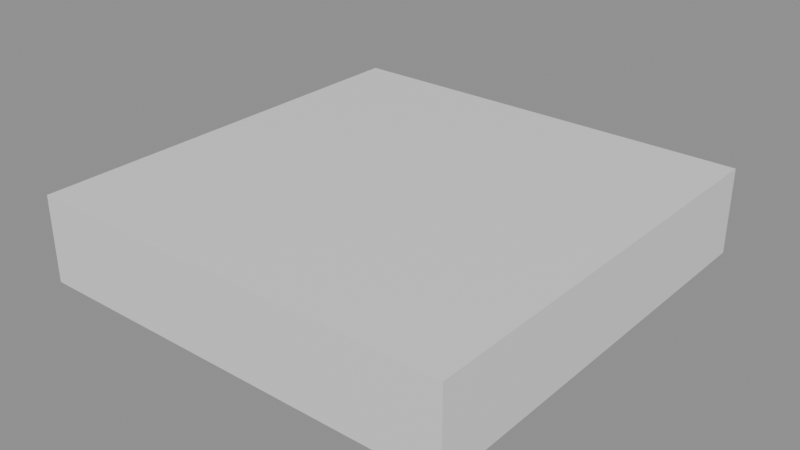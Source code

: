 # Source: 001-IA_local_desde_Blender.blend  (saved by Blender 5.1.30; exported with 4.5.12 LTS)
import bpy
from mathutils import Matrix  # noqa: F401  (used for matrix-valued properties, if any)

bpy.ops.wm.read_factory_settings(use_empty=True)
scene = bpy.context.scene
scene.name = 'Scene.001'

# ---- materials (node trees are filled in below, after node groups)
mat_randomcolor = bpy.data.materials.new('RandomColor')
mat_randomcolor.diffuse_color = (0.7388, 0.1666, 0.08437, 1.0)
mat_randomcolor_001 = bpy.data.materials.new('RandomColor.001')
mat_randomcolor_001.diffuse_color = (0.5906, 0.6342, 0.1599, 1.0)
mat_randomcolor_002 = bpy.data.materials.new('RandomColor.002')
mat_randomcolor_002.diffuse_color = (0.5609, 0.0393, 0.3895, 1.0)
mat_randomcolor_003 = bpy.data.materials.new('RandomColor.003')
mat_randomcolor_003.diffuse_color = (0.2782, 0.525, 0.1965, 1.0)
mat_randomcolor_004 = bpy.data.materials.new('RandomColor.004')
mat_randomcolor_004.diffuse_color = (0.04236, 0.6629, 0.506, 1.0)
mat_randomcolor_005 = bpy.data.materials.new('RandomColor.005')
mat_randomcolor_005.diffuse_color = (0.5603, 0.3178, 0.853, 1.0)
mat_randomcolor_006 = bpy.data.materials.new('RandomColor.006')
mat_randomcolor_006.diffuse_color = (0.4787, 0.4225, 0.02381, 1.0)
mat_randomcolor_007 = bpy.data.materials.new('RandomColor.007')
mat_randomcolor_007.diffuse_color = (0.08807, 0.1289, 0.5887, 1.0)
mat_randomcolor_008 = bpy.data.materials.new('RandomColor.008')
mat_randomcolor_008.diffuse_color = (0.7102, 0.9645, 0.07544, 1.0)
mat_randomcolor_009 = bpy.data.materials.new('RandomColor.009')
mat_randomcolor_009.diffuse_color = (0.3386, 0.1236, 0.6963, 1.0)
mat_randomcolor_010 = bpy.data.materials.new('RandomColor.010')
mat_randomcolor_010.diffuse_color = (0.03177, 0.2894, 0.6324, 1.0)
mat_randomcolor_011 = bpy.data.materials.new('RandomColor.011')
mat_randomcolor_011.diffuse_color = (0.8968, 0.4689, 0.09633, 1.0)
mat_randomcolor_012 = bpy.data.materials.new('RandomColor.012')
mat_randomcolor_012.diffuse_color = (0.5199, 0.07927, 0.4314, 1.0)
mat_randomcolor_013 = bpy.data.materials.new('RandomColor.013')
mat_randomcolor_013.diffuse_color = (0.7791, 0.7905, 0.01756, 1.0)
mat_randomcolor_014 = bpy.data.materials.new('RandomColor.014')
mat_randomcolor_014.diffuse_color = (0.6429, 0.7747, 0.8459, 1.0)
mat_randomcolor_015 = bpy.data.materials.new('RandomColor.015')
mat_randomcolor_015.diffuse_color = (0.9326, 0.7737, 0.7946, 1.0)
mat_randomcolor_016 = bpy.data.materials.new('RandomColor.016')
mat_randomcolor_016.diffuse_color = (0.8186, 0.3241, 0.7794, 1.0)
mat_randomcolor_017 = bpy.data.materials.new('RandomColor.017')
mat_randomcolor_017.diffuse_color = (0.3009, 0.3573, 0.07048, 1.0)
mat_randomcolor_018 = bpy.data.materials.new('RandomColor.018')
mat_randomcolor_018.diffuse_color = (0.3803, 0.2197, 0.2127, 1.0)
mat_randomcolor_019 = bpy.data.materials.new('RandomColor.019')
mat_randomcolor_019.diffuse_color = (0.1579, 0.1264, 0.5417, 1.0)
mat_randomcolor_020 = bpy.data.materials.new('RandomColor.020')
mat_randomcolor_020.diffuse_color = (0.2547, 0.4831, 0.7736, 1.0)
mat_randomcolor_021 = bpy.data.materials.new('RandomColor.021')
mat_randomcolor_021.diffuse_color = (0.03414, 0.1884, 0.5375, 1.0)
mat_randomcolor_022 = bpy.data.materials.new('RandomColor.022')
mat_randomcolor_022.diffuse_color = (0.3022, 0.8736, 0.5582, 1.0)
mat_randomcolor_023 = bpy.data.materials.new('RandomColor.023')
mat_randomcolor_023.diffuse_color = (0.2291, 0.8623, 0.01751, 1.0)
mat_randomcolor_024 = bpy.data.materials.new('RandomColor.024')
mat_randomcolor_024.diffuse_color = (0.6079, 0.7037, 0.3383, 1.0)

# ---- material node trees
mat_randomcolor.use_nodes = True; mat_randomcolor.node_tree.nodes.clear()
_N = mat_randomcolor.node_tree.nodes; _L = mat_randomcolor.node_tree.links
n0 = _N.new('ShaderNodeBsdfPrincipled'); n0.name = 'Principled BSDF'; n0.location = (-200, 100)
n1 = _N.new('ShaderNodeOutputMaterial'); n1.name = 'Material Output'; n1.location = (200, 100)
_L.new(n0.outputs[0], n1.inputs[0])
n1.is_active_output = True
mat_randomcolor_001.use_nodes = True; mat_randomcolor_001.node_tree.nodes.clear()
_N = mat_randomcolor_001.node_tree.nodes; _L = mat_randomcolor_001.node_tree.links
n0 = _N.new('ShaderNodeBsdfPrincipled'); n0.name = 'Principled BSDF'; n0.location = (-200, 100)
n1 = _N.new('ShaderNodeOutputMaterial'); n1.name = 'Material Output'; n1.location = (200, 100)
_L.new(n0.outputs[0], n1.inputs[0])
n1.is_active_output = True
mat_randomcolor_002.use_nodes = True; mat_randomcolor_002.node_tree.nodes.clear()
_N = mat_randomcolor_002.node_tree.nodes; _L = mat_randomcolor_002.node_tree.links
n0 = _N.new('ShaderNodeBsdfPrincipled'); n0.name = 'Principled BSDF'; n0.location = (-200, 100)
n1 = _N.new('ShaderNodeOutputMaterial'); n1.name = 'Material Output'; n1.location = (200, 100)
_L.new(n0.outputs[0], n1.inputs[0])
n1.is_active_output = True
mat_randomcolor_003.use_nodes = True; mat_randomcolor_003.node_tree.nodes.clear()
_N = mat_randomcolor_003.node_tree.nodes; _L = mat_randomcolor_003.node_tree.links
n0 = _N.new('ShaderNodeBsdfPrincipled'); n0.name = 'Principled BSDF'; n0.location = (-200, 100)
n1 = _N.new('ShaderNodeOutputMaterial'); n1.name = 'Material Output'; n1.location = (200, 100)
_L.new(n0.outputs[0], n1.inputs[0])
n1.is_active_output = True
mat_randomcolor_004.use_nodes = True; mat_randomcolor_004.node_tree.nodes.clear()
_N = mat_randomcolor_004.node_tree.nodes; _L = mat_randomcolor_004.node_tree.links
n0 = _N.new('ShaderNodeBsdfPrincipled'); n0.name = 'Principled BSDF'; n0.location = (-200, 100)
n1 = _N.new('ShaderNodeOutputMaterial'); n1.name = 'Material Output'; n1.location = (200, 100)
_L.new(n0.outputs[0], n1.inputs[0])
n1.is_active_output = True
mat_randomcolor_005.use_nodes = True; mat_randomcolor_005.node_tree.nodes.clear()
_N = mat_randomcolor_005.node_tree.nodes; _L = mat_randomcolor_005.node_tree.links
n0 = _N.new('ShaderNodeBsdfPrincipled'); n0.name = 'Principled BSDF'; n0.location = (-200, 100)
n1 = _N.new('ShaderNodeOutputMaterial'); n1.name = 'Material Output'; n1.location = (200, 100)
_L.new(n0.outputs[0], n1.inputs[0])
n1.is_active_output = True
mat_randomcolor_006.use_nodes = True; mat_randomcolor_006.node_tree.nodes.clear()
_N = mat_randomcolor_006.node_tree.nodes; _L = mat_randomcolor_006.node_tree.links
n0 = _N.new('ShaderNodeBsdfPrincipled'); n0.name = 'Principled BSDF'; n0.location = (-200, 100)
n1 = _N.new('ShaderNodeOutputMaterial'); n1.name = 'Material Output'; n1.location = (200, 100)
_L.new(n0.outputs[0], n1.inputs[0])
n1.is_active_output = True
mat_randomcolor_007.use_nodes = True; mat_randomcolor_007.node_tree.nodes.clear()
_N = mat_randomcolor_007.node_tree.nodes; _L = mat_randomcolor_007.node_tree.links
n0 = _N.new('ShaderNodeBsdfPrincipled'); n0.name = 'Principled BSDF'; n0.location = (-200, 100)
n1 = _N.new('ShaderNodeOutputMaterial'); n1.name = 'Material Output'; n1.location = (200, 100)
_L.new(n0.outputs[0], n1.inputs[0])
n1.is_active_output = True
mat_randomcolor_008.use_nodes = True; mat_randomcolor_008.node_tree.nodes.clear()
_N = mat_randomcolor_008.node_tree.nodes; _L = mat_randomcolor_008.node_tree.links
n0 = _N.new('ShaderNodeBsdfPrincipled'); n0.name = 'Principled BSDF'; n0.location = (-200, 100)
n1 = _N.new('ShaderNodeOutputMaterial'); n1.name = 'Material Output'; n1.location = (200, 100)
_L.new(n0.outputs[0], n1.inputs[0])
n1.is_active_output = True
mat_randomcolor_009.use_nodes = True; mat_randomcolor_009.node_tree.nodes.clear()
_N = mat_randomcolor_009.node_tree.nodes; _L = mat_randomcolor_009.node_tree.links
n0 = _N.new('ShaderNodeBsdfPrincipled'); n0.name = 'Principled BSDF'; n0.location = (-200, 100)
n1 = _N.new('ShaderNodeOutputMaterial'); n1.name = 'Material Output'; n1.location = (200, 100)
_L.new(n0.outputs[0], n1.inputs[0])
n1.is_active_output = True
mat_randomcolor_010.use_nodes = True; mat_randomcolor_010.node_tree.nodes.clear()
_N = mat_randomcolor_010.node_tree.nodes; _L = mat_randomcolor_010.node_tree.links
n0 = _N.new('ShaderNodeBsdfPrincipled'); n0.name = 'Principled BSDF'; n0.location = (-200, 100)
n1 = _N.new('ShaderNodeOutputMaterial'); n1.name = 'Material Output'; n1.location = (200, 100)
_L.new(n0.outputs[0], n1.inputs[0])
n1.is_active_output = True
mat_randomcolor_011.use_nodes = True; mat_randomcolor_011.node_tree.nodes.clear()
_N = mat_randomcolor_011.node_tree.nodes; _L = mat_randomcolor_011.node_tree.links
n0 = _N.new('ShaderNodeBsdfPrincipled'); n0.name = 'Principled BSDF'; n0.location = (-200, 100)
n1 = _N.new('ShaderNodeOutputMaterial'); n1.name = 'Material Output'; n1.location = (200, 100)
_L.new(n0.outputs[0], n1.inputs[0])
n1.is_active_output = True
mat_randomcolor_012.use_nodes = True; mat_randomcolor_012.node_tree.nodes.clear()
_N = mat_randomcolor_012.node_tree.nodes; _L = mat_randomcolor_012.node_tree.links
n0 = _N.new('ShaderNodeBsdfPrincipled'); n0.name = 'Principled BSDF'; n0.location = (-200, 100)
n1 = _N.new('ShaderNodeOutputMaterial'); n1.name = 'Material Output'; n1.location = (200, 100)
_L.new(n0.outputs[0], n1.inputs[0])
n1.is_active_output = True
mat_randomcolor_013.use_nodes = True; mat_randomcolor_013.node_tree.nodes.clear()
_N = mat_randomcolor_013.node_tree.nodes; _L = mat_randomcolor_013.node_tree.links
n0 = _N.new('ShaderNodeBsdfPrincipled'); n0.name = 'Principled BSDF'; n0.location = (-200, 100)
n1 = _N.new('ShaderNodeOutputMaterial'); n1.name = 'Material Output'; n1.location = (200, 100)
_L.new(n0.outputs[0], n1.inputs[0])
n1.is_active_output = True
mat_randomcolor_014.use_nodes = True; mat_randomcolor_014.node_tree.nodes.clear()
_N = mat_randomcolor_014.node_tree.nodes; _L = mat_randomcolor_014.node_tree.links
n0 = _N.new('ShaderNodeBsdfPrincipled'); n0.name = 'Principled BSDF'; n0.location = (-200, 100)
n1 = _N.new('ShaderNodeOutputMaterial'); n1.name = 'Material Output'; n1.location = (200, 100)
_L.new(n0.outputs[0], n1.inputs[0])
n1.is_active_output = True
mat_randomcolor_015.use_nodes = True; mat_randomcolor_015.node_tree.nodes.clear()
_N = mat_randomcolor_015.node_tree.nodes; _L = mat_randomcolor_015.node_tree.links
n0 = _N.new('ShaderNodeBsdfPrincipled'); n0.name = 'Principled BSDF'; n0.location = (-200, 100)
n1 = _N.new('ShaderNodeOutputMaterial'); n1.name = 'Material Output'; n1.location = (200, 100)
_L.new(n0.outputs[0], n1.inputs[0])
n1.is_active_output = True
mat_randomcolor_016.use_nodes = True; mat_randomcolor_016.node_tree.nodes.clear()
_N = mat_randomcolor_016.node_tree.nodes; _L = mat_randomcolor_016.node_tree.links
n0 = _N.new('ShaderNodeBsdfPrincipled'); n0.name = 'Principled BSDF'; n0.location = (-200, 100)
n1 = _N.new('ShaderNodeOutputMaterial'); n1.name = 'Material Output'; n1.location = (200, 100)
_L.new(n0.outputs[0], n1.inputs[0])
n1.is_active_output = True
mat_randomcolor_017.use_nodes = True; mat_randomcolor_017.node_tree.nodes.clear()
_N = mat_randomcolor_017.node_tree.nodes; _L = mat_randomcolor_017.node_tree.links
n0 = _N.new('ShaderNodeBsdfPrincipled'); n0.name = 'Principled BSDF'; n0.location = (-200, 100)
n1 = _N.new('ShaderNodeOutputMaterial'); n1.name = 'Material Output'; n1.location = (200, 100)
_L.new(n0.outputs[0], n1.inputs[0])
n1.is_active_output = True
mat_randomcolor_018.use_nodes = True; mat_randomcolor_018.node_tree.nodes.clear()
_N = mat_randomcolor_018.node_tree.nodes; _L = mat_randomcolor_018.node_tree.links
n0 = _N.new('ShaderNodeBsdfPrincipled'); n0.name = 'Principled BSDF'; n0.location = (-200, 100)
n1 = _N.new('ShaderNodeOutputMaterial'); n1.name = 'Material Output'; n1.location = (200, 100)
_L.new(n0.outputs[0], n1.inputs[0])
n1.is_active_output = True
mat_randomcolor_019.use_nodes = True; mat_randomcolor_019.node_tree.nodes.clear()
_N = mat_randomcolor_019.node_tree.nodes; _L = mat_randomcolor_019.node_tree.links
n0 = _N.new('ShaderNodeBsdfPrincipled'); n0.name = 'Principled BSDF'; n0.location = (-200, 100)
n1 = _N.new('ShaderNodeOutputMaterial'); n1.name = 'Material Output'; n1.location = (200, 100)
_L.new(n0.outputs[0], n1.inputs[0])
n1.is_active_output = True
mat_randomcolor_020.use_nodes = True; mat_randomcolor_020.node_tree.nodes.clear()
_N = mat_randomcolor_020.node_tree.nodes; _L = mat_randomcolor_020.node_tree.links
n0 = _N.new('ShaderNodeBsdfPrincipled'); n0.name = 'Principled BSDF'; n0.location = (-200, 100)
n1 = _N.new('ShaderNodeOutputMaterial'); n1.name = 'Material Output'; n1.location = (200, 100)
_L.new(n0.outputs[0], n1.inputs[0])
n1.is_active_output = True
mat_randomcolor_021.use_nodes = True; mat_randomcolor_021.node_tree.nodes.clear()
_N = mat_randomcolor_021.node_tree.nodes; _L = mat_randomcolor_021.node_tree.links
n0 = _N.new('ShaderNodeBsdfPrincipled'); n0.name = 'Principled BSDF'; n0.location = (-200, 100)
n1 = _N.new('ShaderNodeOutputMaterial'); n1.name = 'Material Output'; n1.location = (200, 100)
_L.new(n0.outputs[0], n1.inputs[0])
n1.is_active_output = True
mat_randomcolor_022.use_nodes = True; mat_randomcolor_022.node_tree.nodes.clear()
_N = mat_randomcolor_022.node_tree.nodes; _L = mat_randomcolor_022.node_tree.links
n0 = _N.new('ShaderNodeBsdfPrincipled'); n0.name = 'Principled BSDF'; n0.location = (-200, 100)
n1 = _N.new('ShaderNodeOutputMaterial'); n1.name = 'Material Output'; n1.location = (200, 100)
_L.new(n0.outputs[0], n1.inputs[0])
n1.is_active_output = True
mat_randomcolor_023.use_nodes = True; mat_randomcolor_023.node_tree.nodes.clear()
_N = mat_randomcolor_023.node_tree.nodes; _L = mat_randomcolor_023.node_tree.links
n0 = _N.new('ShaderNodeBsdfPrincipled'); n0.name = 'Principled BSDF'; n0.location = (-200, 100)
n1 = _N.new('ShaderNodeOutputMaterial'); n1.name = 'Material Output'; n1.location = (200, 100)
_L.new(n0.outputs[0], n1.inputs[0])
n1.is_active_output = True
mat_randomcolor_024.use_nodes = True; mat_randomcolor_024.node_tree.nodes.clear()
_N = mat_randomcolor_024.node_tree.nodes; _L = mat_randomcolor_024.node_tree.links
n0 = _N.new('ShaderNodeBsdfPrincipled'); n0.name = 'Principled BSDF'; n0.location = (-200, 100)
n1 = _N.new('ShaderNodeOutputMaterial'); n1.name = 'Material Output'; n1.location = (200, 100)
_L.new(n0.outputs[0], n1.inputs[0])
n1.is_active_output = True

# ---- meshes
me_cube_003 = bpy.data.meshes.new('Cube.003')
me_cube_003.from_pydata([(-0.5, -0.5, -0.5), (-0.5, -0.5, 0.5), (-0.5, 0.5, -0.5), (-0.5, 0.5, 0.5), (0.5, -0.5, -0.5), (0.5, -0.5, 0.5), (0.5, 0.5, -0.5), (0.5, 0.5, 0.5)], [], [(0, 1, 3, 2), (2, 3, 7, 6), (6, 7, 5, 4), (4, 5, 1, 0), (2, 6, 4, 0), (7, 3, 1, 5)])
_uv = me_cube_003.uv_layers.new(name='UVMap')
_uv.uv.foreach_set('vector', [0.375, 0.0, 0.625, 0.0, 0.625, 0.25, 0.375, 0.25, 0.375, 0.25, 0.625, 0.25, 0.625, 0.5, 0.375, 0.5, 0.375, 0.5, 0.625, 0.5, 0.625, 0.75, 0.375, 0.75, 0.375, 0.75, 0.625, 0.75, 0.625, 1.0, 0.375, 1.0, 0.125, 0.5, 0.375, 0.5, 0.375, 0.75, 0.125, 0.75, 0.625, 0.5, 0.875, 0.5, 0.875, 0.75, 0.625, 0.75])
me_cube_003.materials.append(mat_randomcolor)
me_cube_003.update()
me_cube_004 = bpy.data.meshes.new('Cube.004')
me_cube_004.from_pydata([(-0.5, -0.5, -0.5), (-0.5, -0.5, 0.5), (-0.5, 0.5, -0.5), (-0.5, 0.5, 0.5), (0.5, -0.5, -0.5), (0.5, -0.5, 0.5), (0.5, 0.5, -0.5), (0.5, 0.5, 0.5)], [], [(0, 1, 3, 2), (2, 3, 7, 6), (6, 7, 5, 4), (4, 5, 1, 0), (2, 6, 4, 0), (7, 3, 1, 5)])
_uv = me_cube_004.uv_layers.new(name='UVMap')
_uv.uv.foreach_set('vector', [0.375, 0.0, 0.625, 0.0, 0.625, 0.25, 0.375, 0.25, 0.375, 0.25, 0.625, 0.25, 0.625, 0.5, 0.375, 0.5, 0.375, 0.5, 0.625, 0.5, 0.625, 0.75, 0.375, 0.75, 0.375, 0.75, 0.625, 0.75, 0.625, 1.0, 0.375, 1.0, 0.125, 0.5, 0.375, 0.5, 0.375, 0.75, 0.125, 0.75, 0.625, 0.5, 0.875, 0.5, 0.875, 0.75, 0.625, 0.75])
me_cube_004.materials.append(mat_randomcolor_001)
me_cube_004.update()
me_cube_005 = bpy.data.meshes.new('Cube.005')
me_cube_005.from_pydata([(-0.5, -0.5, -0.5), (-0.5, -0.5, 0.5), (-0.5, 0.5, -0.5), (-0.5, 0.5, 0.5), (0.5, -0.5, -0.5), (0.5, -0.5, 0.5), (0.5, 0.5, -0.5), (0.5, 0.5, 0.5)], [], [(0, 1, 3, 2), (2, 3, 7, 6), (6, 7, 5, 4), (4, 5, 1, 0), (2, 6, 4, 0), (7, 3, 1, 5)])
_uv = me_cube_005.uv_layers.new(name='UVMap')
_uv.uv.foreach_set('vector', [0.375, 0.0, 0.625, 0.0, 0.625, 0.25, 0.375, 0.25, 0.375, 0.25, 0.625, 0.25, 0.625, 0.5, 0.375, 0.5, 0.375, 0.5, 0.625, 0.5, 0.625, 0.75, 0.375, 0.75, 0.375, 0.75, 0.625, 0.75, 0.625, 1.0, 0.375, 1.0, 0.125, 0.5, 0.375, 0.5, 0.375, 0.75, 0.125, 0.75, 0.625, 0.5, 0.875, 0.5, 0.875, 0.75, 0.625, 0.75])
me_cube_005.materials.append(mat_randomcolor_002)
me_cube_005.update()
me_cube_006 = bpy.data.meshes.new('Cube.006')
me_cube_006.from_pydata([(-0.5, -0.5, -0.5), (-0.5, -0.5, 0.5), (-0.5, 0.5, -0.5), (-0.5, 0.5, 0.5), (0.5, -0.5, -0.5), (0.5, -0.5, 0.5), (0.5, 0.5, -0.5), (0.5, 0.5, 0.5)], [], [(0, 1, 3, 2), (2, 3, 7, 6), (6, 7, 5, 4), (4, 5, 1, 0), (2, 6, 4, 0), (7, 3, 1, 5)])
_uv = me_cube_006.uv_layers.new(name='UVMap')
_uv.uv.foreach_set('vector', [0.375, 0.0, 0.625, 0.0, 0.625, 0.25, 0.375, 0.25, 0.375, 0.25, 0.625, 0.25, 0.625, 0.5, 0.375, 0.5, 0.375, 0.5, 0.625, 0.5, 0.625, 0.75, 0.375, 0.75, 0.375, 0.75, 0.625, 0.75, 0.625, 1.0, 0.375, 1.0, 0.125, 0.5, 0.375, 0.5, 0.375, 0.75, 0.125, 0.75, 0.625, 0.5, 0.875, 0.5, 0.875, 0.75, 0.625, 0.75])
me_cube_006.materials.append(mat_randomcolor_003)
me_cube_006.update()
me_cube_007 = bpy.data.meshes.new('Cube.007')
me_cube_007.from_pydata([(-0.5, -0.5, -0.5), (-0.5, -0.5, 0.5), (-0.5, 0.5, -0.5), (-0.5, 0.5, 0.5), (0.5, -0.5, -0.5), (0.5, -0.5, 0.5), (0.5, 0.5, -0.5), (0.5, 0.5, 0.5)], [], [(0, 1, 3, 2), (2, 3, 7, 6), (6, 7, 5, 4), (4, 5, 1, 0), (2, 6, 4, 0), (7, 3, 1, 5)])
_uv = me_cube_007.uv_layers.new(name='UVMap')
_uv.uv.foreach_set('vector', [0.375, 0.0, 0.625, 0.0, 0.625, 0.25, 0.375, 0.25, 0.375, 0.25, 0.625, 0.25, 0.625, 0.5, 0.375, 0.5, 0.375, 0.5, 0.625, 0.5, 0.625, 0.75, 0.375, 0.75, 0.375, 0.75, 0.625, 0.75, 0.625, 1.0, 0.375, 1.0, 0.125, 0.5, 0.375, 0.5, 0.375, 0.75, 0.125, 0.75, 0.625, 0.5, 0.875, 0.5, 0.875, 0.75, 0.625, 0.75])
me_cube_007.materials.append(mat_randomcolor_004)
me_cube_007.update()
me_cube_008 = bpy.data.meshes.new('Cube.008')
me_cube_008.from_pydata([(-0.5, -0.5, -0.5), (-0.5, -0.5, 0.5), (-0.5, 0.5, -0.5), (-0.5, 0.5, 0.5), (0.5, -0.5, -0.5), (0.5, -0.5, 0.5), (0.5, 0.5, -0.5), (0.5, 0.5, 0.5)], [], [(0, 1, 3, 2), (2, 3, 7, 6), (6, 7, 5, 4), (4, 5, 1, 0), (2, 6, 4, 0), (7, 3, 1, 5)])
_uv = me_cube_008.uv_layers.new(name='UVMap')
_uv.uv.foreach_set('vector', [0.375, 0.0, 0.625, 0.0, 0.625, 0.25, 0.375, 0.25, 0.375, 0.25, 0.625, 0.25, 0.625, 0.5, 0.375, 0.5, 0.375, 0.5, 0.625, 0.5, 0.625, 0.75, 0.375, 0.75, 0.375, 0.75, 0.625, 0.75, 0.625, 1.0, 0.375, 1.0, 0.125, 0.5, 0.375, 0.5, 0.375, 0.75, 0.125, 0.75, 0.625, 0.5, 0.875, 0.5, 0.875, 0.75, 0.625, 0.75])
me_cube_008.materials.append(mat_randomcolor_005)
me_cube_008.update()
me_cube_009 = bpy.data.meshes.new('Cube.009')
me_cube_009.from_pydata([(-0.5, -0.5, -0.5), (-0.5, -0.5, 0.5), (-0.5, 0.5, -0.5), (-0.5, 0.5, 0.5), (0.5, -0.5, -0.5), (0.5, -0.5, 0.5), (0.5, 0.5, -0.5), (0.5, 0.5, 0.5)], [], [(0, 1, 3, 2), (2, 3, 7, 6), (6, 7, 5, 4), (4, 5, 1, 0), (2, 6, 4, 0), (7, 3, 1, 5)])
_uv = me_cube_009.uv_layers.new(name='UVMap')
_uv.uv.foreach_set('vector', [0.375, 0.0, 0.625, 0.0, 0.625, 0.25, 0.375, 0.25, 0.375, 0.25, 0.625, 0.25, 0.625, 0.5, 0.375, 0.5, 0.375, 0.5, 0.625, 0.5, 0.625, 0.75, 0.375, 0.75, 0.375, 0.75, 0.625, 0.75, 0.625, 1.0, 0.375, 1.0, 0.125, 0.5, 0.375, 0.5, 0.375, 0.75, 0.125, 0.75, 0.625, 0.5, 0.875, 0.5, 0.875, 0.75, 0.625, 0.75])
me_cube_009.materials.append(mat_randomcolor_006)
me_cube_009.update()
me_cube_010 = bpy.data.meshes.new('Cube.010')
me_cube_010.from_pydata([(-0.5, -0.5, -0.5), (-0.5, -0.5, 0.5), (-0.5, 0.5, -0.5), (-0.5, 0.5, 0.5), (0.5, -0.5, -0.5), (0.5, -0.5, 0.5), (0.5, 0.5, -0.5), (0.5, 0.5, 0.5)], [], [(0, 1, 3, 2), (2, 3, 7, 6), (6, 7, 5, 4), (4, 5, 1, 0), (2, 6, 4, 0), (7, 3, 1, 5)])
_uv = me_cube_010.uv_layers.new(name='UVMap')
_uv.uv.foreach_set('vector', [0.375, 0.0, 0.625, 0.0, 0.625, 0.25, 0.375, 0.25, 0.375, 0.25, 0.625, 0.25, 0.625, 0.5, 0.375, 0.5, 0.375, 0.5, 0.625, 0.5, 0.625, 0.75, 0.375, 0.75, 0.375, 0.75, 0.625, 0.75, 0.625, 1.0, 0.375, 1.0, 0.125, 0.5, 0.375, 0.5, 0.375, 0.75, 0.125, 0.75, 0.625, 0.5, 0.875, 0.5, 0.875, 0.75, 0.625, 0.75])
me_cube_010.materials.append(mat_randomcolor_007)
me_cube_010.update()
me_cube_011 = bpy.data.meshes.new('Cube.011')
me_cube_011.from_pydata([(-0.5, -0.5, -0.5), (-0.5, -0.5, 0.5), (-0.5, 0.5, -0.5), (-0.5, 0.5, 0.5), (0.5, -0.5, -0.5), (0.5, -0.5, 0.5), (0.5, 0.5, -0.5), (0.5, 0.5, 0.5)], [], [(0, 1, 3, 2), (2, 3, 7, 6), (6, 7, 5, 4), (4, 5, 1, 0), (2, 6, 4, 0), (7, 3, 1, 5)])
_uv = me_cube_011.uv_layers.new(name='UVMap')
_uv.uv.foreach_set('vector', [0.375, 0.0, 0.625, 0.0, 0.625, 0.25, 0.375, 0.25, 0.375, 0.25, 0.625, 0.25, 0.625, 0.5, 0.375, 0.5, 0.375, 0.5, 0.625, 0.5, 0.625, 0.75, 0.375, 0.75, 0.375, 0.75, 0.625, 0.75, 0.625, 1.0, 0.375, 1.0, 0.125, 0.5, 0.375, 0.5, 0.375, 0.75, 0.125, 0.75, 0.625, 0.5, 0.875, 0.5, 0.875, 0.75, 0.625, 0.75])
me_cube_011.materials.append(mat_randomcolor_008)
me_cube_011.update()
me_cube_012 = bpy.data.meshes.new('Cube.012')
me_cube_012.from_pydata([(-0.5, -0.5, -0.5), (-0.5, -0.5, 0.5), (-0.5, 0.5, -0.5), (-0.5, 0.5, 0.5), (0.5, -0.5, -0.5), (0.5, -0.5, 0.5), (0.5, 0.5, -0.5), (0.5, 0.5, 0.5)], [], [(0, 1, 3, 2), (2, 3, 7, 6), (6, 7, 5, 4), (4, 5, 1, 0), (2, 6, 4, 0), (7, 3, 1, 5)])
_uv = me_cube_012.uv_layers.new(name='UVMap')
_uv.uv.foreach_set('vector', [0.375, 0.0, 0.625, 0.0, 0.625, 0.25, 0.375, 0.25, 0.375, 0.25, 0.625, 0.25, 0.625, 0.5, 0.375, 0.5, 0.375, 0.5, 0.625, 0.5, 0.625, 0.75, 0.375, 0.75, 0.375, 0.75, 0.625, 0.75, 0.625, 1.0, 0.375, 1.0, 0.125, 0.5, 0.375, 0.5, 0.375, 0.75, 0.125, 0.75, 0.625, 0.5, 0.875, 0.5, 0.875, 0.75, 0.625, 0.75])
me_cube_012.materials.append(mat_randomcolor_009)
me_cube_012.update()
me_cube_013 = bpy.data.meshes.new('Cube.013')
me_cube_013.from_pydata([(-0.5, -0.5, -0.5), (-0.5, -0.5, 0.5), (-0.5, 0.5, -0.5), (-0.5, 0.5, 0.5), (0.5, -0.5, -0.5), (0.5, -0.5, 0.5), (0.5, 0.5, -0.5), (0.5, 0.5, 0.5)], [], [(0, 1, 3, 2), (2, 3, 7, 6), (6, 7, 5, 4), (4, 5, 1, 0), (2, 6, 4, 0), (7, 3, 1, 5)])
_uv = me_cube_013.uv_layers.new(name='UVMap')
_uv.uv.foreach_set('vector', [0.375, 0.0, 0.625, 0.0, 0.625, 0.25, 0.375, 0.25, 0.375, 0.25, 0.625, 0.25, 0.625, 0.5, 0.375, 0.5, 0.375, 0.5, 0.625, 0.5, 0.625, 0.75, 0.375, 0.75, 0.375, 0.75, 0.625, 0.75, 0.625, 1.0, 0.375, 1.0, 0.125, 0.5, 0.375, 0.5, 0.375, 0.75, 0.125, 0.75, 0.625, 0.5, 0.875, 0.5, 0.875, 0.75, 0.625, 0.75])
me_cube_013.materials.append(mat_randomcolor_010)
me_cube_013.update()
me_cube_014 = bpy.data.meshes.new('Cube.014')
me_cube_014.from_pydata([(-0.5, -0.5, -0.5), (-0.5, -0.5, 0.5), (-0.5, 0.5, -0.5), (-0.5, 0.5, 0.5), (0.5, -0.5, -0.5), (0.5, -0.5, 0.5), (0.5, 0.5, -0.5), (0.5, 0.5, 0.5)], [], [(0, 1, 3, 2), (2, 3, 7, 6), (6, 7, 5, 4), (4, 5, 1, 0), (2, 6, 4, 0), (7, 3, 1, 5)])
_uv = me_cube_014.uv_layers.new(name='UVMap')
_uv.uv.foreach_set('vector', [0.375, 0.0, 0.625, 0.0, 0.625, 0.25, 0.375, 0.25, 0.375, 0.25, 0.625, 0.25, 0.625, 0.5, 0.375, 0.5, 0.375, 0.5, 0.625, 0.5, 0.625, 0.75, 0.375, 0.75, 0.375, 0.75, 0.625, 0.75, 0.625, 1.0, 0.375, 1.0, 0.125, 0.5, 0.375, 0.5, 0.375, 0.75, 0.125, 0.75, 0.625, 0.5, 0.875, 0.5, 0.875, 0.75, 0.625, 0.75])
me_cube_014.materials.append(mat_randomcolor_011)
me_cube_014.update()
me_cube_015 = bpy.data.meshes.new('Cube.015')
me_cube_015.from_pydata([(-0.5, -0.5, -0.5), (-0.5, -0.5, 0.5), (-0.5, 0.5, -0.5), (-0.5, 0.5, 0.5), (0.5, -0.5, -0.5), (0.5, -0.5, 0.5), (0.5, 0.5, -0.5), (0.5, 0.5, 0.5)], [], [(0, 1, 3, 2), (2, 3, 7, 6), (6, 7, 5, 4), (4, 5, 1, 0), (2, 6, 4, 0), (7, 3, 1, 5)])
_uv = me_cube_015.uv_layers.new(name='UVMap')
_uv.uv.foreach_set('vector', [0.375, 0.0, 0.625, 0.0, 0.625, 0.25, 0.375, 0.25, 0.375, 0.25, 0.625, 0.25, 0.625, 0.5, 0.375, 0.5, 0.375, 0.5, 0.625, 0.5, 0.625, 0.75, 0.375, 0.75, 0.375, 0.75, 0.625, 0.75, 0.625, 1.0, 0.375, 1.0, 0.125, 0.5, 0.375, 0.5, 0.375, 0.75, 0.125, 0.75, 0.625, 0.5, 0.875, 0.5, 0.875, 0.75, 0.625, 0.75])
me_cube_015.materials.append(mat_randomcolor_012)
me_cube_015.update()
me_cube_016 = bpy.data.meshes.new('Cube.016')
me_cube_016.from_pydata([(-0.5, -0.5, -0.5), (-0.5, -0.5, 0.5), (-0.5, 0.5, -0.5), (-0.5, 0.5, 0.5), (0.5, -0.5, -0.5), (0.5, -0.5, 0.5), (0.5, 0.5, -0.5), (0.5, 0.5, 0.5)], [], [(0, 1, 3, 2), (2, 3, 7, 6), (6, 7, 5, 4), (4, 5, 1, 0), (2, 6, 4, 0), (7, 3, 1, 5)])
_uv = me_cube_016.uv_layers.new(name='UVMap')
_uv.uv.foreach_set('vector', [0.375, 0.0, 0.625, 0.0, 0.625, 0.25, 0.375, 0.25, 0.375, 0.25, 0.625, 0.25, 0.625, 0.5, 0.375, 0.5, 0.375, 0.5, 0.625, 0.5, 0.625, 0.75, 0.375, 0.75, 0.375, 0.75, 0.625, 0.75, 0.625, 1.0, 0.375, 1.0, 0.125, 0.5, 0.375, 0.5, 0.375, 0.75, 0.125, 0.75, 0.625, 0.5, 0.875, 0.5, 0.875, 0.75, 0.625, 0.75])
me_cube_016.materials.append(mat_randomcolor_013)
me_cube_016.update()
me_cube_017 = bpy.data.meshes.new('Cube.017')
me_cube_017.from_pydata([(-0.5, -0.5, -0.5), (-0.5, -0.5, 0.5), (-0.5, 0.5, -0.5), (-0.5, 0.5, 0.5), (0.5, -0.5, -0.5), (0.5, -0.5, 0.5), (0.5, 0.5, -0.5), (0.5, 0.5, 0.5)], [], [(0, 1, 3, 2), (2, 3, 7, 6), (6, 7, 5, 4), (4, 5, 1, 0), (2, 6, 4, 0), (7, 3, 1, 5)])
_uv = me_cube_017.uv_layers.new(name='UVMap')
_uv.uv.foreach_set('vector', [0.375, 0.0, 0.625, 0.0, 0.625, 0.25, 0.375, 0.25, 0.375, 0.25, 0.625, 0.25, 0.625, 0.5, 0.375, 0.5, 0.375, 0.5, 0.625, 0.5, 0.625, 0.75, 0.375, 0.75, 0.375, 0.75, 0.625, 0.75, 0.625, 1.0, 0.375, 1.0, 0.125, 0.5, 0.375, 0.5, 0.375, 0.75, 0.125, 0.75, 0.625, 0.5, 0.875, 0.5, 0.875, 0.75, 0.625, 0.75])
me_cube_017.materials.append(mat_randomcolor_014)
me_cube_017.update()
me_cube_018 = bpy.data.meshes.new('Cube.018')
me_cube_018.from_pydata([(-0.5, -0.5, -0.5), (-0.5, -0.5, 0.5), (-0.5, 0.5, -0.5), (-0.5, 0.5, 0.5), (0.5, -0.5, -0.5), (0.5, -0.5, 0.5), (0.5, 0.5, -0.5), (0.5, 0.5, 0.5)], [], [(0, 1, 3, 2), (2, 3, 7, 6), (6, 7, 5, 4), (4, 5, 1, 0), (2, 6, 4, 0), (7, 3, 1, 5)])
_uv = me_cube_018.uv_layers.new(name='UVMap')
_uv.uv.foreach_set('vector', [0.375, 0.0, 0.625, 0.0, 0.625, 0.25, 0.375, 0.25, 0.375, 0.25, 0.625, 0.25, 0.625, 0.5, 0.375, 0.5, 0.375, 0.5, 0.625, 0.5, 0.625, 0.75, 0.375, 0.75, 0.375, 0.75, 0.625, 0.75, 0.625, 1.0, 0.375, 1.0, 0.125, 0.5, 0.375, 0.5, 0.375, 0.75, 0.125, 0.75, 0.625, 0.5, 0.875, 0.5, 0.875, 0.75, 0.625, 0.75])
me_cube_018.materials.append(mat_randomcolor_015)
me_cube_018.update()
me_cube_019 = bpy.data.meshes.new('Cube.019')
me_cube_019.from_pydata([(-0.5, -0.5, -0.5), (-0.5, -0.5, 0.5), (-0.5, 0.5, -0.5), (-0.5, 0.5, 0.5), (0.5, -0.5, -0.5), (0.5, -0.5, 0.5), (0.5, 0.5, -0.5), (0.5, 0.5, 0.5)], [], [(0, 1, 3, 2), (2, 3, 7, 6), (6, 7, 5, 4), (4, 5, 1, 0), (2, 6, 4, 0), (7, 3, 1, 5)])
_uv = me_cube_019.uv_layers.new(name='UVMap')
_uv.uv.foreach_set('vector', [0.375, 0.0, 0.625, 0.0, 0.625, 0.25, 0.375, 0.25, 0.375, 0.25, 0.625, 0.25, 0.625, 0.5, 0.375, 0.5, 0.375, 0.5, 0.625, 0.5, 0.625, 0.75, 0.375, 0.75, 0.375, 0.75, 0.625, 0.75, 0.625, 1.0, 0.375, 1.0, 0.125, 0.5, 0.375, 0.5, 0.375, 0.75, 0.125, 0.75, 0.625, 0.5, 0.875, 0.5, 0.875, 0.75, 0.625, 0.75])
me_cube_019.materials.append(mat_randomcolor_016)
me_cube_019.update()
me_cube_020 = bpy.data.meshes.new('Cube.020')
me_cube_020.from_pydata([(-0.5, -0.5, -0.5), (-0.5, -0.5, 0.5), (-0.5, 0.5, -0.5), (-0.5, 0.5, 0.5), (0.5, -0.5, -0.5), (0.5, -0.5, 0.5), (0.5, 0.5, -0.5), (0.5, 0.5, 0.5)], [], [(0, 1, 3, 2), (2, 3, 7, 6), (6, 7, 5, 4), (4, 5, 1, 0), (2, 6, 4, 0), (7, 3, 1, 5)])
_uv = me_cube_020.uv_layers.new(name='UVMap')
_uv.uv.foreach_set('vector', [0.375, 0.0, 0.625, 0.0, 0.625, 0.25, 0.375, 0.25, 0.375, 0.25, 0.625, 0.25, 0.625, 0.5, 0.375, 0.5, 0.375, 0.5, 0.625, 0.5, 0.625, 0.75, 0.375, 0.75, 0.375, 0.75, 0.625, 0.75, 0.625, 1.0, 0.375, 1.0, 0.125, 0.5, 0.375, 0.5, 0.375, 0.75, 0.125, 0.75, 0.625, 0.5, 0.875, 0.5, 0.875, 0.75, 0.625, 0.75])
me_cube_020.materials.append(mat_randomcolor_017)
me_cube_020.update()
me_cube_021 = bpy.data.meshes.new('Cube.021')
me_cube_021.from_pydata([(-0.5, -0.5, -0.5), (-0.5, -0.5, 0.5), (-0.5, 0.5, -0.5), (-0.5, 0.5, 0.5), (0.5, -0.5, -0.5), (0.5, -0.5, 0.5), (0.5, 0.5, -0.5), (0.5, 0.5, 0.5)], [], [(0, 1, 3, 2), (2, 3, 7, 6), (6, 7, 5, 4), (4, 5, 1, 0), (2, 6, 4, 0), (7, 3, 1, 5)])
_uv = me_cube_021.uv_layers.new(name='UVMap')
_uv.uv.foreach_set('vector', [0.375, 0.0, 0.625, 0.0, 0.625, 0.25, 0.375, 0.25, 0.375, 0.25, 0.625, 0.25, 0.625, 0.5, 0.375, 0.5, 0.375, 0.5, 0.625, 0.5, 0.625, 0.75, 0.375, 0.75, 0.375, 0.75, 0.625, 0.75, 0.625, 1.0, 0.375, 1.0, 0.125, 0.5, 0.375, 0.5, 0.375, 0.75, 0.125, 0.75, 0.625, 0.5, 0.875, 0.5, 0.875, 0.75, 0.625, 0.75])
me_cube_021.materials.append(mat_randomcolor_018)
me_cube_021.update()
me_cube_022 = bpy.data.meshes.new('Cube.022')
me_cube_022.from_pydata([(-0.5, -0.5, -0.5), (-0.5, -0.5, 0.5), (-0.5, 0.5, -0.5), (-0.5, 0.5, 0.5), (0.5, -0.5, -0.5), (0.5, -0.5, 0.5), (0.5, 0.5, -0.5), (0.5, 0.5, 0.5)], [], [(0, 1, 3, 2), (2, 3, 7, 6), (6, 7, 5, 4), (4, 5, 1, 0), (2, 6, 4, 0), (7, 3, 1, 5)])
_uv = me_cube_022.uv_layers.new(name='UVMap')
_uv.uv.foreach_set('vector', [0.375, 0.0, 0.625, 0.0, 0.625, 0.25, 0.375, 0.25, 0.375, 0.25, 0.625, 0.25, 0.625, 0.5, 0.375, 0.5, 0.375, 0.5, 0.625, 0.5, 0.625, 0.75, 0.375, 0.75, 0.375, 0.75, 0.625, 0.75, 0.625, 1.0, 0.375, 1.0, 0.125, 0.5, 0.375, 0.5, 0.375, 0.75, 0.125, 0.75, 0.625, 0.5, 0.875, 0.5, 0.875, 0.75, 0.625, 0.75])
me_cube_022.materials.append(mat_randomcolor_019)
me_cube_022.update()
me_cube_023 = bpy.data.meshes.new('Cube.023')
me_cube_023.from_pydata([(-0.5, -0.5, -0.5), (-0.5, -0.5, 0.5), (-0.5, 0.5, -0.5), (-0.5, 0.5, 0.5), (0.5, -0.5, -0.5), (0.5, -0.5, 0.5), (0.5, 0.5, -0.5), (0.5, 0.5, 0.5)], [], [(0, 1, 3, 2), (2, 3, 7, 6), (6, 7, 5, 4), (4, 5, 1, 0), (2, 6, 4, 0), (7, 3, 1, 5)])
_uv = me_cube_023.uv_layers.new(name='UVMap')
_uv.uv.foreach_set('vector', [0.375, 0.0, 0.625, 0.0, 0.625, 0.25, 0.375, 0.25, 0.375, 0.25, 0.625, 0.25, 0.625, 0.5, 0.375, 0.5, 0.375, 0.5, 0.625, 0.5, 0.625, 0.75, 0.375, 0.75, 0.375, 0.75, 0.625, 0.75, 0.625, 1.0, 0.375, 1.0, 0.125, 0.5, 0.375, 0.5, 0.375, 0.75, 0.125, 0.75, 0.625, 0.5, 0.875, 0.5, 0.875, 0.75, 0.625, 0.75])
me_cube_023.materials.append(mat_randomcolor_020)
me_cube_023.update()
me_cube_024 = bpy.data.meshes.new('Cube.024')
me_cube_024.from_pydata([(-0.5, -0.5, -0.5), (-0.5, -0.5, 0.5), (-0.5, 0.5, -0.5), (-0.5, 0.5, 0.5), (0.5, -0.5, -0.5), (0.5, -0.5, 0.5), (0.5, 0.5, -0.5), (0.5, 0.5, 0.5)], [], [(0, 1, 3, 2), (2, 3, 7, 6), (6, 7, 5, 4), (4, 5, 1, 0), (2, 6, 4, 0), (7, 3, 1, 5)])
_uv = me_cube_024.uv_layers.new(name='UVMap')
_uv.uv.foreach_set('vector', [0.375, 0.0, 0.625, 0.0, 0.625, 0.25, 0.375, 0.25, 0.375, 0.25, 0.625, 0.25, 0.625, 0.5, 0.375, 0.5, 0.375, 0.5, 0.625, 0.5, 0.625, 0.75, 0.375, 0.75, 0.375, 0.75, 0.625, 0.75, 0.625, 1.0, 0.375, 1.0, 0.125, 0.5, 0.375, 0.5, 0.375, 0.75, 0.125, 0.75, 0.625, 0.5, 0.875, 0.5, 0.875, 0.75, 0.625, 0.75])
me_cube_024.materials.append(mat_randomcolor_021)
me_cube_024.update()
me_cube_025 = bpy.data.meshes.new('Cube.025')
me_cube_025.from_pydata([(-0.5, -0.5, -0.5), (-0.5, -0.5, 0.5), (-0.5, 0.5, -0.5), (-0.5, 0.5, 0.5), (0.5, -0.5, -0.5), (0.5, -0.5, 0.5), (0.5, 0.5, -0.5), (0.5, 0.5, 0.5)], [], [(0, 1, 3, 2), (2, 3, 7, 6), (6, 7, 5, 4), (4, 5, 1, 0), (2, 6, 4, 0), (7, 3, 1, 5)])
_uv = me_cube_025.uv_layers.new(name='UVMap')
_uv.uv.foreach_set('vector', [0.375, 0.0, 0.625, 0.0, 0.625, 0.25, 0.375, 0.25, 0.375, 0.25, 0.625, 0.25, 0.625, 0.5, 0.375, 0.5, 0.375, 0.5, 0.625, 0.5, 0.625, 0.75, 0.375, 0.75, 0.375, 0.75, 0.625, 0.75, 0.625, 1.0, 0.375, 1.0, 0.125, 0.5, 0.375, 0.5, 0.375, 0.75, 0.125, 0.75, 0.625, 0.5, 0.875, 0.5, 0.875, 0.75, 0.625, 0.75])
me_cube_025.materials.append(mat_randomcolor_022)
me_cube_025.update()
me_cube_026 = bpy.data.meshes.new('Cube.026')
me_cube_026.from_pydata([(-0.5, -0.5, -0.5), (-0.5, -0.5, 0.5), (-0.5, 0.5, -0.5), (-0.5, 0.5, 0.5), (0.5, -0.5, -0.5), (0.5, -0.5, 0.5), (0.5, 0.5, -0.5), (0.5, 0.5, 0.5)], [], [(0, 1, 3, 2), (2, 3, 7, 6), (6, 7, 5, 4), (4, 5, 1, 0), (2, 6, 4, 0), (7, 3, 1, 5)])
_uv = me_cube_026.uv_layers.new(name='UVMap')
_uv.uv.foreach_set('vector', [0.375, 0.0, 0.625, 0.0, 0.625, 0.25, 0.375, 0.25, 0.375, 0.25, 0.625, 0.25, 0.625, 0.5, 0.375, 0.5, 0.375, 0.5, 0.625, 0.5, 0.625, 0.75, 0.375, 0.75, 0.375, 0.75, 0.625, 0.75, 0.625, 1.0, 0.375, 1.0, 0.125, 0.5, 0.375, 0.5, 0.375, 0.75, 0.125, 0.75, 0.625, 0.5, 0.875, 0.5, 0.875, 0.75, 0.625, 0.75])
me_cube_026.materials.append(mat_randomcolor_023)
me_cube_026.update()
me_cube_027 = bpy.data.meshes.new('Cube.027')
me_cube_027.from_pydata([(-0.5, -0.5, -0.5), (-0.5, -0.5, 0.5), (-0.5, 0.5, -0.5), (-0.5, 0.5, 0.5), (0.5, -0.5, -0.5), (0.5, -0.5, 0.5), (0.5, 0.5, -0.5), (0.5, 0.5, 0.5)], [], [(0, 1, 3, 2), (2, 3, 7, 6), (6, 7, 5, 4), (4, 5, 1, 0), (2, 6, 4, 0), (7, 3, 1, 5)])
_uv = me_cube_027.uv_layers.new(name='UVMap')
_uv.uv.foreach_set('vector', [0.375, 0.0, 0.625, 0.0, 0.625, 0.25, 0.375, 0.25, 0.375, 0.25, 0.625, 0.25, 0.625, 0.5, 0.375, 0.5, 0.375, 0.5, 0.625, 0.5, 0.625, 0.75, 0.375, 0.75, 0.375, 0.75, 0.625, 0.75, 0.625, 1.0, 0.375, 1.0, 0.125, 0.5, 0.375, 0.5, 0.375, 0.75, 0.125, 0.75, 0.625, 0.5, 0.875, 0.5, 0.875, 0.75, 0.625, 0.75])
me_cube_027.materials.append(mat_randomcolor_024)
me_cube_027.update()

# ---- objects
ob_cube_001 = bpy.data.objects.new('Cube.001', me_cube_003)
ob_cube_002 = bpy.data.objects.new('Cube.002', me_cube_004)
ob_cube_003 = bpy.data.objects.new('Cube.003', me_cube_005)
ob_cube_004 = bpy.data.objects.new('Cube.004', me_cube_006)
ob_cube_005 = bpy.data.objects.new('Cube.005', me_cube_007)
ob_cube_006 = bpy.data.objects.new('Cube.006', me_cube_008)
ob_cube_007 = bpy.data.objects.new('Cube.007', me_cube_009)
ob_cube_008 = bpy.data.objects.new('Cube.008', me_cube_010)
ob_cube_009 = bpy.data.objects.new('Cube.009', me_cube_011)
ob_cube_010 = bpy.data.objects.new('Cube.010', me_cube_012)
ob_cube_011 = bpy.data.objects.new('Cube.011', me_cube_013)
ob_cube_012 = bpy.data.objects.new('Cube.012', me_cube_014)
ob_cube_013 = bpy.data.objects.new('Cube.013', me_cube_015)
ob_cube_014 = bpy.data.objects.new('Cube.014', me_cube_016)
ob_cube_015 = bpy.data.objects.new('Cube.015', me_cube_017)
ob_cube_016 = bpy.data.objects.new('Cube.016', me_cube_018)
ob_cube_017 = bpy.data.objects.new('Cube.017', me_cube_019)
ob_cube_018 = bpy.data.objects.new('Cube.018', me_cube_020)
ob_cube_019 = bpy.data.objects.new('Cube.019', me_cube_021)
ob_cube_020 = bpy.data.objects.new('Cube.020', me_cube_022)
ob_cube_021 = bpy.data.objects.new('Cube.021', me_cube_023)
ob_cube_022 = bpy.data.objects.new('Cube.022', me_cube_024)
ob_cube_023 = bpy.data.objects.new('Cube.023', me_cube_025)
ob_cube_024 = bpy.data.objects.new('Cube.024', me_cube_026)
ob_cube_025 = bpy.data.objects.new('Cube.025', me_cube_027)

# ---- transforms, parenting, visibility, modifiers, constraints
ob_cube_001.location = (0.0, 0.0, 0.0)
ob_cube_002.location = (0.0, 1.0, 0.0)
ob_cube_003.location = (0.0, 2.0, 0.0)
ob_cube_004.location = (0.0, 3.0, 0.0)
ob_cube_005.location = (0.0, 4.0, 0.0)
ob_cube_006.location = (1.0, 0.0, 0.0)
ob_cube_007.location = (1.0, 1.0, 0.0)
ob_cube_008.location = (1.0, 2.0, 0.0)
ob_cube_009.location = (1.0, 3.0, 0.0)
ob_cube_010.location = (1.0, 4.0, 0.0)
ob_cube_011.location = (2.0, 0.0, 0.0)
ob_cube_012.location = (2.0, 1.0, 0.0)
ob_cube_013.location = (2.0, 2.0, 0.0)
ob_cube_014.location = (2.0, 3.0, 0.0)
ob_cube_015.location = (2.0, 4.0, 0.0)
ob_cube_016.location = (3.0, 0.0, 0.0)
ob_cube_017.location = (3.0, 1.0, 0.0)
ob_cube_018.location = (3.0, 2.0, 0.0)
ob_cube_019.location = (3.0, 3.0, 0.0)
ob_cube_020.location = (3.0, 4.0, 0.0)
ob_cube_021.location = (4.0, 0.0, 0.0)
ob_cube_022.location = (4.0, 1.0, 0.0)
ob_cube_023.location = (4.0, 2.0, 0.0)
ob_cube_024.location = (4.0, 3.0, 0.0)
ob_cube_025.location = (4.0, 4.0, 0.0)

# ---- collection membership
scene.collection.objects.link(ob_cube_001)
scene.collection.objects.link(ob_cube_002)
scene.collection.objects.link(ob_cube_003)
scene.collection.objects.link(ob_cube_004)
scene.collection.objects.link(ob_cube_005)
scene.collection.objects.link(ob_cube_006)
scene.collection.objects.link(ob_cube_007)
scene.collection.objects.link(ob_cube_008)
scene.collection.objects.link(ob_cube_009)
scene.collection.objects.link(ob_cube_010)
scene.collection.objects.link(ob_cube_011)
scene.collection.objects.link(ob_cube_012)
scene.collection.objects.link(ob_cube_013)
scene.collection.objects.link(ob_cube_014)
scene.collection.objects.link(ob_cube_015)
scene.collection.objects.link(ob_cube_016)
scene.collection.objects.link(ob_cube_017)
scene.collection.objects.link(ob_cube_018)
scene.collection.objects.link(ob_cube_019)
scene.collection.objects.link(ob_cube_020)
scene.collection.objects.link(ob_cube_021)
scene.collection.objects.link(ob_cube_022)
scene.collection.objects.link(ob_cube_023)
scene.collection.objects.link(ob_cube_024)
scene.collection.objects.link(ob_cube_025)

# ---- scene / render settings (as saved in the file)
scene.frame_start = 1; scene.frame_end = 250; scene.frame_set(1)
scene.render.engine = 'BLENDER_EEVEE_NEXT'
scene.render.image_settings.exr_codec = 'NONE'
scene.render.use_bake_clear = False
scene.render.bake_margin = 0
scene.render.bake_bias = 0.0
scene.render.bake_samples = 0
scene.render.simplify_subdivision_render = 0
scene.render.simplify_child_particles_render = 0.0
scene.eevee.use_volume_custom_range = False
scene.eevee.gtao_distance = 0.0
scene.eevee.use_fast_gi = False
bpy.context.view_layer.update()

# ---- added for rendering (the .blend has no active camera and no usable light): camera, sun + grey world if the file has none
cam_auto = bpy.data.cameras.new('AutoCamera')
cam_auto.lens = 50.0
cam_auto.sensor_width = 36.0
cam_auto.clip_end = 1000.0
ob_auto_camera = bpy.data.objects.new('AutoCamera', cam_auto)
scene.collection.objects.link(ob_auto_camera)
ob_auto_camera.location = (8.60743, -5.92891, 5.28594)
ob_auto_camera.rotation_euler = (1.09748, -7.21219e-08, 0.694738)
scene.camera = ob_auto_camera
light_auto_sun = bpy.data.lights.new('AutoSun', 'SUN')
light_auto_sun.energy = 3.0
light_auto_sun.angle = 0.0523599
ob_auto_sun = bpy.data.objects.new('AutoSun', light_auto_sun)
scene.collection.objects.link(ob_auto_sun)
ob_auto_sun.rotation_euler = (0.872665, 0.174533, 0.523599)
if scene.world is None:
    world_auto = bpy.data.worlds.new('AutoWorld')
    world_auto.color = (0.3, 0.3, 0.3)
    scene.world = world_auto
bpy.context.view_layer.update()
